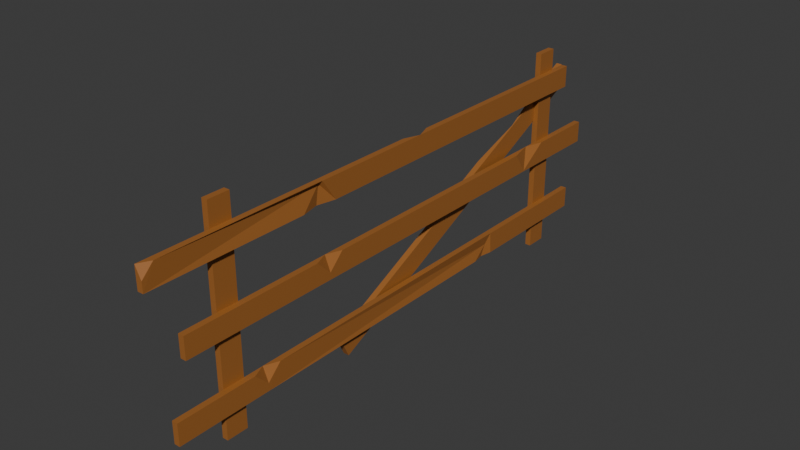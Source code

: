 # Source: fence1.blend  (saved by Blender 4.3.34; exported with 4.5.12 LTS)
import bpy
from mathutils import Matrix  # noqa: F401  (used for matrix-valued properties, if any)

bpy.ops.wm.read_factory_settings(use_empty=True)
scene = bpy.context.scene
scene.name = 'Scene'

# ---- collections
col_collection = bpy.data.collections.new('Collection'); scene.collection.children.link(col_collection)

# ---- materials (node trees are filled in below, after node groups)
mat_material_001 = bpy.data.materials.new('Material.001')
mat_material_001.alpha_threshold = 0.0
mat_material_001.roughness = 0.5
mat_material_001.line_color = (0.0, 0.0, 0.0, 1.0)

# ---- material node trees
mat_material_001.use_nodes = True; mat_material_001.node_tree.nodes.clear()
_N = mat_material_001.node_tree.nodes; _L = mat_material_001.node_tree.links
n0 = _N.new('ShaderNodeOutputMaterial'); n0.name = 'Material Output'; n0.location = (300, 300)
n1 = _N.new('ShaderNodeBsdfPrincipled'); n1.name = 'Principled BSDF'; n1.location = (10, 300)
n1.inputs[0].default_value = (0.3564, 0.1329, 0.02843, 1.0)
n1.inputs[3].default_value = 1.45
_L.new(n1.outputs[0], n0.inputs[0])
n0.is_active_output = True

# ---- world
world_world = bpy.data.worlds.new('World'); scene.world = world_world
world_world.use_nodes = True; world_world.node_tree.nodes.clear()
_N = world_world.node_tree.nodes; _L = world_world.node_tree.links
n0 = _N.new('ShaderNodeOutputWorld'); n0.name = 'World Output'; n0.location = (300, 300)
n1 = _N.new('ShaderNodeBackground'); n1.name = 'Background'; n1.location = (10, 300)
n1.inputs[0].default_value = (0.05088, 0.05088, 0.05088, 1.0)
_L.new(n1.outputs[0], n0.inputs[0])
n0.is_active_output = True
world_world.color = (0.05088, 0.05088, 0.05088)
world_world.sun_shadow_jitter_overblur = 0.0

# ---- meshes
me_cube_006 = bpy.data.meshes.new('Cube.006')
me_cube_006.from_pydata([(0.1576, -1.0, 31.91), (-0.2719, 1.0, -2.946), (0.1576, 1.0, 31.91), (0.2719, -1.0, -2.946), (0.7013, -1.0, 31.91), (0.2719, 1.0, -2.946), (0.7013, 1.0, 31.91), (-0.1651, -1.0, 5.716), (0.3786, 1.0, 5.716), (0.3786, -1.0, 5.716), (0.04684, 1.0, 22.92), (0.5906, 1.0, 22.92), (0.5906, -1.0, 22.92), (-0.1651, -0.7238, 5.716), (-0.1031, 1.0, 10.75), (0.3035, 1.0, 5.716), (-0.2272, 1.0, 0.681), (0.04684, 0.7238, 22.92), (-0.01519, -1.0, 17.88), (0.5155, -1.0, 22.92), (0.1089, -1.0, 27.95), (-0.2719, -0.3908, -2.946), (-0.1062, -1.0, -2.946), (-0.2499, -1.0, -1.167)], [], [(9, 12, 19, 18, 7), (10, 2, 6, 11), (11, 6, 4, 12), (17, 20, 0, 2, 10), (3, 9, 7, 23, 22), (6, 2, 0, 4), (5, 8, 9, 3), (7, 18, 17, 10, 14, 13), (15, 14, 10, 11, 8), (8, 11, 12, 9), (1, 16, 15, 8, 5), (12, 4, 0, 20, 19), (13, 14, 15), (17, 18, 19), (1, 5, 3, 22, 21), (16, 13, 15), (20, 17, 19), (21, 22, 23), (21, 23, 7, 13, 16, 1)])
_uv = me_cube_006.uv_layers.new(name='UVMap')
_uv.uv.foreach_set('vector', [0.4188, 0.75, 0.5059, 0.75, 0.5059, 0.7845, 0.4804, 1.0, 0.4188, 1.0, 0.5059, 0.25, 0.5513, 0.25, 0.5513, 0.5, 0.5059, 0.5, 0.5059, 0.5, 0.5513, 0.5, 0.5513, 0.75, 0.5059, 0.75, 0.5059, 0.2155, 0.5313, 0.0, 0.5513, 0.0, 0.5513, 0.25, 0.5059, 0.25, 0.375, 0.75, 0.4188, 0.75, 0.4188, 1.0, 0.384, 1.0, 0.375, 0.9238, 0.5513, 0.5, 0.875, 0.5, 0.875, 0.75, 0.5513, 0.75, 0.375, 0.5, 0.4188, 0.5, 0.4188, 0.75, 0.375, 0.75, 0.4188, 0.0, 0.4804, 0.0, 0.5059, 0.2155, 0.5059, 0.25, 0.4443, 0.25, 0.4188, 0.03452, 0.4188, 0.4655, 0.4443, 0.25, 0.5059, 0.25, 0.5059, 0.5, 0.4188, 0.5, 0.4188, 0.5, 0.5059, 0.5, 0.5059, 0.75, 0.4188, 0.75, 0.375, 0.25, 0.3934, 0.25, 0.4188, 0.4655, 0.4188, 0.5, 0.375, 0.5, 0.5059, 0.75, 0.5513, 0.75, 0.5513, 1.0, 0.5313, 1.0, 0.5059, 0.7845, 0.4188, 0.03452, 0.4443, 0.25, 0.4188, 0.4655, 0.5059, 0.2155, 0.4804, 0.0, 0.5059, 0.7845, 0.125, 0.5, 0.375, 0.5, 0.375, 0.75, 0.2012, 0.75, 0.125, 0.6738, 0.3934, 0.25, 0.4188, 0.03452, 0.4188, 0.4655, 0.5313, 1.0, 0.5059, 0.2155, 0.5059, 0.7845, 0.375, 0.07615, 0.2012, 0.75, 0.384, 1.0, 0.375, 0.07615, 0.384, 0.0, 0.4188, 0.0, 0.4188, 0.03452, 0.3934, 0.25, 0.375, 0.25])
me_cube_006.materials.append(mat_material_001)
me_cube_006.update()
me_cube_005 = bpy.data.meshes.new('Cube.005')
me_cube_005.from_pydata([(-0.2719, -1.0, -2.946), (-0.2719, -1.0, 46.47), (-0.2719, 1.0, -2.946), (-0.2719, 1.0, 46.47), (0.2719, -1.0, -2.946), (0.2719, -1.0, 46.47), (0.2719, 1.0, -2.946), (-0.2719, -1.0, 18.68), (0.2719, 1.0, 18.68), (0.2719, -1.0, 18.68), (-0.2719, -0.4595, 18.68), (-0.2719, 1.0, 20.14), (0.2718, 1.0, 18.68), (-0.2719, 1.0, 17.22), (-0.2718, 1.0, 46.47), (0.2719, -0.06177, 46.47), (0.2719, 1.0, 45.41), (-0.2719, 1.0, 29.96), (0.2719, 1.0, 29.95), (-0.1175, -1.0, 30.27), (-0.1175, 0.6633, 30.01), (0.2719, -1.0, 31.95), (0.2719, -1.0, 28.58)], [], [(13, 10, 12), (2, 13, 12, 8, 6), (21, 20, 18, 16, 15, 5), (2, 6, 4, 0), (9, 22, 19, 21, 5, 1, 7), (4, 9, 7, 0), (6, 8, 9, 4), (7, 1, 3, 17, 11, 10), (15, 14, 3, 1, 5), (10, 11, 12), (0, 7, 10, 13, 2), (14, 15, 16), (12, 11, 17, 18, 8), (18, 17, 3, 14, 16), (22, 20, 19), (20, 21, 19), (8, 18, 20, 22, 9)])
_uv = me_cube_005.uv_layers.new(name='UVMap')
_uv.uv.foreach_set('vector', [0.477, 0.25, 0.4844, 0.06757, 0.4844, 0.5, 0.375, 0.25, 0.477, 0.25, 0.4844, 0.5, 0.4844, 0.5, 0.375, 0.5, 0.5516, 0.75, 0.5417, 0.5421, 0.5414, 0.5, 0.6196, 0.5, 0.625, 0.6327, 0.625, 0.75, 0.125, 0.5, 0.375, 0.5, 0.375, 0.75, 0.125, 0.75, 0.4844, 0.75, 0.5345, 0.75, 0.543, 0.75, 0.5516, 0.75, 0.625, 0.75, 0.625, 1.0, 0.4844, 1.0, 0.375, 0.75, 0.4844, 0.75, 0.4844, 1.0, 0.375, 1.0, 0.375, 0.5, 0.4844, 0.5, 0.4844, 0.75, 0.375, 0.75, 0.4844, 0.0, 0.625, 0.0, 0.625, 0.25, 0.5415, 0.25, 0.4918, 0.25, 0.4844, 0.06757, 0.625, 0.6327, 0.875, 0.5, 0.875, 0.5, 0.875, 0.75, 0.625, 0.75, 0.4844, 0.06757, 0.4918, 0.25, 0.4844, 0.5, 0.375, 0.0, 0.4844, 0.0, 0.4844, 0.06757, 0.477, 0.25, 0.375, 0.25, 0.625, 0.25, 0.625, 0.6327, 0.6196, 0.5, 0.4844, 0.5, 0.4918, 0.25, 0.5415, 0.25, 0.5414, 0.5, 0.4844, 0.5, 0.5414, 0.5, 0.5415, 0.25, 0.625, 0.25, 0.625, 0.25, 0.6196, 0.5, 0.5345, 0.75, 0.5417, 0.5421, 0.543, 0.75, 0.5417, 0.5421, 0.5516, 0.75, 0.543, 0.75, 0.4844, 0.5, 0.5414, 0.5, 0.5417, 0.5421, 0.5345, 0.75, 0.4844, 0.75])
me_cube_005.materials.append(mat_material_001)
me_cube_005.update()
me_cube_004 = bpy.data.meshes.new('Cube.004')
me_cube_004.from_pydata([(-0.2719, -1.0, -4.529), (-0.2719, -1.0, 45.18), (-0.2719, 1.0, -4.529), (-0.2719, 1.0, 45.18), (0.2719, -1.0, -4.529), (0.2719, -1.0, 45.18), (0.2719, 1.0, -4.529), (0.2719, 1.0, 45.18), (-0.2719, -1.0, 30.88), (-0.2719, 1.0, 30.88), (0.2719, -1.0, 30.88), (-0.2718, 1.0, 30.88), (0.2719, 1.0, 32.26), (0.2719, -0.3781, 30.88), (0.2719, 1.0, 29.5), (-0.2719, 1.0, 3.874), (0.2719, -1.0, 4.871), (-0.2718, 1.0, 3.874), (0.2719, 1.0, 6.184), (0.2719, -0.9134, 4.84), (0.2719, 1.0, 2.115)], [], [(8, 1, 3, 9), (14, 11, 13), (18, 17, 15, 9, 11, 14), (10, 5, 1, 8), (2, 6, 4, 0), (7, 3, 1, 5), (4, 16, 10, 8, 0), (9, 3, 7, 12, 11), (13, 12, 7, 5, 10), (0, 8, 9, 15, 2), (11, 12, 13), (16, 19, 18, 14, 13, 10), (6, 20, 19, 16, 4), (20, 17, 19), (17, 18, 19), (2, 15, 17, 20, 6)])
_uv = me_cube_004.uv_layers.new(name='UVMap')
_uv.uv.foreach_set('vector', [0.5531, 0.0, 0.625, 0.0, 0.625, 0.25, 0.5531, 0.25, 0.5462, 0.5, 0.5531, 0.25, 0.5531, 0.6723, 0.4289, 0.5, 0.4173, 0.25, 0.4173, 0.25, 0.5531, 0.25, 0.5531, 0.25, 0.5462, 0.5, 0.5531, 0.75, 0.625, 0.75, 0.625, 1.0, 0.5531, 1.0, 0.125, 0.5, 0.375, 0.5, 0.375, 0.75, 0.125, 0.75, 0.625, 0.5, 0.875, 0.5, 0.875, 0.75, 0.625, 0.75, 0.375, 0.75, 0.4223, 0.75, 0.5531, 0.75, 0.5531, 1.0, 0.375, 1.0, 0.5531, 0.25, 0.625, 0.25, 0.625, 0.5, 0.56, 0.5, 0.5531, 0.25, 0.5531, 0.6723, 0.56, 0.5, 0.625, 0.5, 0.625, 0.75, 0.5531, 0.75, 0.375, 0.0, 0.5531, 0.0, 0.5531, 0.25, 0.4173, 0.25, 0.375, 0.25, 0.5531, 0.25, 0.56, 0.5, 0.5531, 0.6723, 0.4223, 0.75, 0.4221, 0.7392, 0.4289, 0.5, 0.5462, 0.5, 0.5531, 0.6723, 0.5531, 0.75, 0.375, 0.5, 0.4084, 0.5, 0.4221, 0.7392, 0.4223, 0.75, 0.375, 0.75, 0.4084, 0.5, 0.4173, 0.25, 0.4221, 0.7392, 0.4173, 0.25, 0.4289, 0.5, 0.4221, 0.7392, 0.375, 0.25, 0.4173, 0.25, 0.4173, 0.25, 0.4084, 0.5, 0.375, 0.5])
me_cube_004.materials.append(mat_material_001)
me_cube_004.update()
me_cube_003 = bpy.data.meshes.new('Cube.003')
me_cube_003.from_pydata([(-0.2719, -1.0, -2.946), (-0.2719, -1.0, 46.47), (-0.2719, 1.0, -2.946), (-0.2719, 1.0, 46.47), (0.2719, -1.0, -2.946), (0.2719, -1.0, 46.47), (0.2719, 1.0, -2.946), (0.2719, 1.0, 46.47), (-0.2719, -1.0, 37.86), (-0.2719, 1.0, 37.86), (0.2719, -1.0, 37.86), (-0.2718, 1.0, 37.86), (0.2719, 1.0, 39.15), (0.2719, -0.2963, 37.86), (0.2719, 1.0, 36.56), (-0.2719, 1.0, 9.63), (0.05166, -1.0, 10.85), (0.2719, 1.0, 9.812), (0.05166, 0.01665, 10.32), (0.2719, -1.0, 11.99), (0.2719, -1.0, 9.702)], [], [(8, 1, 3, 9), (20, 18, 16), (10, 5, 1, 8), (2, 6, 4, 0), (7, 3, 1, 5), (19, 18, 17, 14, 13, 10), (9, 3, 7, 12, 11), (13, 12, 7, 5, 10), (0, 8, 9, 15, 2), (11, 12, 13, 14), (2, 15, 17, 6), (17, 15, 9, 11, 14), (6, 17, 18, 20, 4), (18, 19, 16), (4, 20, 16, 19, 10, 8, 0)])
_uv = me_cube_003.uv_layers.new(name='UVMap')
_uv.uv.foreach_set('vector', [0.5814, 0.0, 0.625, 0.0, 0.625, 0.25, 0.5814, 0.25, 0.439, 0.75, 0.4421, 0.6229, 0.4448, 0.75, 0.5814, 0.75, 0.625, 0.75, 0.625, 1.0, 0.5814, 1.0, 0.125, 0.5, 0.375, 0.5, 0.375, 0.75, 0.125, 0.75, 0.625, 0.5, 0.875, 0.5, 0.875, 0.75, 0.625, 0.75, 0.4506, 0.75, 0.4421, 0.6229, 0.4395, 0.5, 0.5749, 0.5, 0.5814, 0.662, 0.5814, 0.75, 0.5814, 0.25, 0.625, 0.25, 0.625, 0.5, 0.588, 0.5, 0.5814, 0.25, 0.5814, 0.662, 0.588, 0.5, 0.625, 0.5, 0.625, 0.75, 0.5814, 0.75, 0.375, 0.0, 0.5814, 0.0, 0.5814, 0.25, 0.4386, 0.25, 0.375, 0.25, 0.5814, 0.25, 0.588, 0.5, 0.5814, 0.662, 0.5749, 0.5, 0.375, 0.25, 0.4386, 0.25, 0.4395, 0.5, 0.375, 0.5, 0.4395, 0.5, 0.4386, 0.25, 0.5814, 0.25, 0.5814, 0.25, 0.5749, 0.5, 0.375, 0.5, 0.4395, 0.5, 0.4421, 0.6229, 0.439, 0.75, 0.375, 0.75, 0.4421, 0.6229, 0.4506, 0.75, 0.4448, 0.75, 0.375, 0.75, 0.439, 0.75, 0.4448, 0.75, 0.4506, 0.75, 0.5814, 0.75, 0.5814, 1.0, 0.375, 1.0])
me_cube_003.materials.append(mat_material_001)
me_cube_003.update()
me_cube_002 = bpy.data.meshes.new('Cube.002')
me_cube_002.from_pydata([(-1.0, -1.0, -1.0), (-1.0, -1.0, 18.49), (-1.0, 1.0, -1.0), (-1.0, 1.0, 18.49), (1.0, -1.0, -1.0), (1.0, -1.0, 18.49), (1.0, 1.0, -1.0), (1.0, 1.0, 18.49)], [], [(0, 1, 3, 2), (2, 3, 7, 6), (6, 7, 5, 4), (4, 5, 1, 0), (2, 6, 4, 0), (7, 3, 1, 5)])
_uv = me_cube_002.uv_layers.new(name='UVMap')
_uv.uv.foreach_set('vector', [0.375, 0.0, 0.625, 0.0, 0.625, 0.25, 0.375, 0.25, 0.375, 0.25, 0.625, 0.25, 0.625, 0.5, 0.375, 0.5, 0.375, 0.5, 0.625, 0.5, 0.625, 0.75, 0.375, 0.75, 0.375, 0.75, 0.625, 0.75, 0.625, 1.0, 0.375, 1.0, 0.125, 0.5, 0.375, 0.5, 0.375, 0.75, 0.125, 0.75, 0.625, 0.5, 0.875, 0.5, 0.875, 0.75, 0.625, 0.75])
me_cube_002.materials.append(mat_material_001)
me_cube_002.update()
me_cube_001 = bpy.data.meshes.new('Cube.001')
me_cube_001.from_pydata([(-1.0, -1.0, -1.0), (-1.0, -1.0, 18.67), (-1.0, 1.0, -1.0), (-1.0, 1.0, 18.67), (1.0, -1.0, -1.0), (1.0, -1.0, 18.67), (1.0, 1.0, -1.0), (1.0, 1.0, 18.67)], [], [(0, 1, 3, 2), (2, 3, 7, 6), (6, 7, 5, 4), (4, 5, 1, 0), (2, 6, 4, 0), (7, 3, 1, 5)])
_uv = me_cube_001.uv_layers.new(name='UVMap')
_uv.uv.foreach_set('vector', [0.375, 0.0, 0.625, 0.0, 0.625, 0.25, 0.375, 0.25, 0.375, 0.25, 0.625, 0.25, 0.625, 0.5, 0.375, 0.5, 0.375, 0.5, 0.625, 0.5, 0.625, 0.75, 0.375, 0.75, 0.375, 0.75, 0.625, 0.75, 0.625, 1.0, 0.375, 1.0, 0.125, 0.5, 0.375, 0.5, 0.375, 0.75, 0.125, 0.75, 0.625, 0.5, 0.875, 0.5, 0.875, 0.75, 0.625, 0.75])
me_cube_001.materials.append(mat_material_001)
me_cube_001.update()

# ---- objects
ob_cube_005 = bpy.data.objects.new('Cube.005', me_cube_006)
ob_cube_004 = bpy.data.objects.new('Cube.004', me_cube_005)
ob_cube_003 = bpy.data.objects.new('Cube.003', me_cube_004)
ob_cube_002 = bpy.data.objects.new('Cube.002', me_cube_003)
ob_cube_001 = bpy.data.objects.new('Cube.001', me_cube_002)
ob_cube = bpy.data.objects.new('Cube', me_cube_001)

# ---- transforms, parenting, visibility, modifiers, constraints
ob_cube_005.location = (-0.4122, 2.807, 1.484)
ob_cube_005.rotation_euler = (2.01, -0.0, 0.0)
ob_cube_005.scale = (0.1, 0.1, 0.1)
ob_cube_004.location = (-0.3097, 2.66, 1.625)
ob_cube_004.rotation_euler = (1.571, -0.0, 0.0)
ob_cube_004.scale = (0.1, 0.1, 0.1)
ob_cube_003.location = (-0.3097, 2.807, 0.9758)
ob_cube_003.rotation_euler = (1.571, -0.0, 0.0)
ob_cube_003.scale = (0.1, 0.1, 0.1)
ob_cube_002.location = (-0.3097, 2.807, 0.3298)
ob_cube_002.rotation_euler = (1.571, -0.0, 0.0)
ob_cube_002.scale = (0.1, 0.1, 0.1)
ob_cube_001.location = (-0.3601, 2.687, 0.07384)
ob_cube_001.scale = (0.02719, 0.1, 0.1)
ob_cube.location = (-0.3634, -1.268, 0.07384)
ob_cube.scale = (0.02719, 0.1, 0.1)

# ---- collection membership
col_collection.objects.link(ob_cube_005)
col_collection.objects.link(ob_cube_004)
col_collection.objects.link(ob_cube_003)
col_collection.objects.link(ob_cube_002)
col_collection.objects.link(ob_cube_001)
col_collection.objects.link(ob_cube)

# ---- scene / render settings (as saved in the file)
scene.frame_start = 1; scene.frame_end = 250; scene.frame_set(1)
scene.render.engine = 'BLENDER_EEVEE_NEXT'
bpy.context.view_layer.update()

# ---- added for rendering (the .blend has no active camera and no usable light): camera, sun
cam_auto = bpy.data.cameras.new('AutoCamera')
cam_auto.lens = 50.0
cam_auto.sensor_width = 36.0
cam_auto.clip_end = 1000.0
ob_auto_camera = bpy.data.objects.new('AutoCamera', cam_auto)
scene.collection.objects.link(ob_auto_camera)
ob_auto_camera.location = (4.82458, -5.58618, 5.10554)
ob_auto_camera.rotation_euler = (1.09748, -7.21219e-08, 0.694738)
scene.camera = ob_auto_camera
light_auto_sun = bpy.data.lights.new('AutoSun', 'SUN')
light_auto_sun.energy = 3.0
light_auto_sun.angle = 0.0523599
ob_auto_sun = bpy.data.objects.new('AutoSun', light_auto_sun)
scene.collection.objects.link(ob_auto_sun)
ob_auto_sun.rotation_euler = (0.872665, 0.174533, 0.523599)
bpy.context.view_layer.update()
